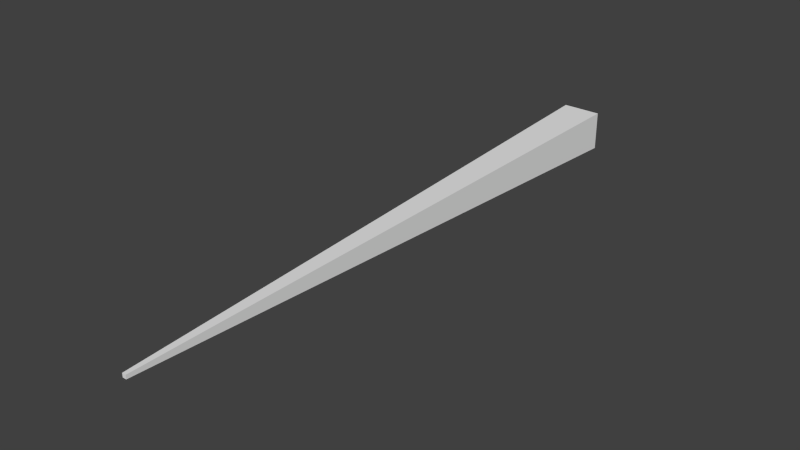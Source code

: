 # Source: shoot.blend  (saved by Blender 2.71.0; exported with 4.5.12 LTS)
import bpy
from mathutils import Matrix  # noqa: F401  (used for matrix-valued properties, if any)

bpy.ops.wm.read_factory_settings(use_empty=True)
scene = bpy.context.scene
scene.name = 'Scene'

# ---- collections
col_collection_1 = bpy.data.collections.new('Collection 1'); scene.collection.children.link(col_collection_1)

# ---- world
world_world = bpy.data.worlds.new('World'); scene.world = world_world
world_world.color = (0.05088, 0.05088, 0.05088)
world_world.use_sun_shadow = False
world_world.sun_shadow_jitter_overblur = 0.0
world_world.cycles.sampling_method = 'MANUAL'
world_world.cycles.sample_map_resolution = 256

# ---- meshes
me_cube_001 = bpy.data.meshes.new('Cube.001')
me_cube_001.from_pydata([(-0.9998, -0.002472, -0.9996), (-0.09887, 30.67, -0.0987), (0.09923, 30.67, -0.0987), (1.0, -0.002472, -0.9996), (-0.9998, -0.002472, 1.0), (-0.09887, 30.67, 0.0994), (0.09923, 30.67, 0.0994), (1.0, -0.002472, 1.0)], [], [(4, 5, 1, 0), (5, 6, 2, 1), (6, 7, 3, 2), (7, 4, 0, 3), (0, 1, 2, 3), (7, 6, 5, 4)])
me_cube_001.use_remesh_preserve_volume = False
me_cube_001.use_remesh_preserve_attributes = False
me_cube_001.use_mirror_vertex_groups = False
me_cube_001.update()

# ---- objects
ob_cube = bpy.data.objects.new('Cube', me_cube_001)

# ---- transforms, parenting, visibility, modifiers, constraints
ob_cube.location = (0.000181, 0.9975, -0.0003531)
ob_cube.rotation_euler = (0.0, -0.0, 3.142)
ob_cube.display_type = 'WIRE'
ob_cube.lineart.crease_threshold = 0.0

# ---- collection membership
col_collection_1.objects.link(ob_cube)

# ---- scene / render settings (as saved in the file)
scene.frame_start = 1; scene.frame_end = 250; scene.frame_set(1)
scene.render.engine = 'BLENDER_EEVEE_NEXT'
scene.render.resolution_percentage = 50
scene.render.dither_intensity = 0.0
scene.cycles.use_denoising = False
scene.cycles.samples = 10
scene.cycles.sampling_pattern = 'TABULATED_SOBOL'
scene.cycles.light_sampling_threshold = 0.0
scene.cycles.use_adaptive_sampling = False
scene.cycles.use_light_tree = False
scene.cycles.blur_glossy = 0.0
scene.cycles.volume_bounces = 1
scene.cycles.pixel_filter_type = 'GAUSSIAN'
scene.cycles.sample_clamp_indirect = 0.0
scene.view_settings.view_transform = 'Standard'
bpy.context.view_layer.update()

# ---- added for rendering (the .blend has no active camera and no usable light): camera, sun
cam_auto = bpy.data.cameras.new('AutoCamera')
cam_auto.lens = 50.0
cam_auto.sensor_width = 36.0
cam_auto.clip_end = 1000.0
ob_auto_camera = bpy.data.objects.new('AutoCamera', cam_auto)
scene.collection.objects.link(ob_auto_camera)
ob_auto_camera.location = (28.495, -48.5278, 22.796)
ob_auto_camera.rotation_euler = (1.09748, -7.21219e-08, 0.694738)
scene.camera = ob_auto_camera
light_auto_sun = bpy.data.lights.new('AutoSun', 'SUN')
light_auto_sun.energy = 3.0
light_auto_sun.angle = 0.0523599
ob_auto_sun = bpy.data.objects.new('AutoSun', light_auto_sun)
scene.collection.objects.link(ob_auto_sun)
ob_auto_sun.rotation_euler = (0.872665, 0.174533, 0.523599)
bpy.context.view_layer.update()
